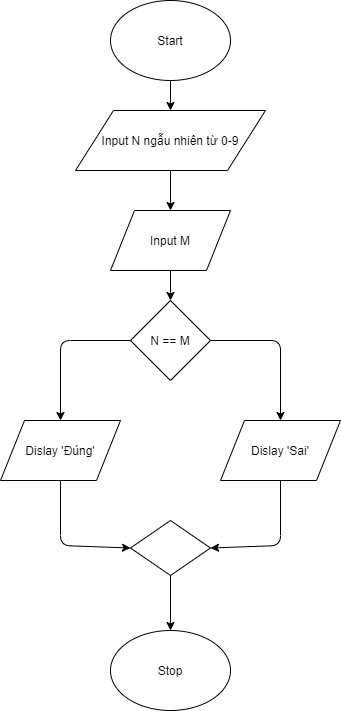

The diagram above was exported from draw.io. Its source (the exported page's mxGraphModel, read from the mxfile embedded in the PNG):
<mxGraphModel dx="1108" dy="433" grid="1" gridSize="10" guides="1" tooltips="1" connect="1" arrows="1" fold="1" page="1" pageScale="1" pageWidth="827" pageHeight="1169" math="0" shadow="0">
  <root>
    <mxCell id="WIyWlLk6GJQsqaUBKTNV-0" />
    <mxCell id="WIyWlLk6GJQsqaUBKTNV-1" parent="WIyWlLk6GJQsqaUBKTNV-0" />
    <mxCell id="hF5qlHWbpACFuIjYCxDg-0" value="Start" style="ellipse;whiteSpace=wrap;html=1;" vertex="1" parent="WIyWlLk6GJQsqaUBKTNV-1">
      <mxGeometry x="260" y="80" width="120" height="80" as="geometry" />
    </mxCell>
    <mxCell id="hF5qlHWbpACFuIjYCxDg-1" value="Input N ngẫu nhiên từ 0-9" style="shape=parallelogram;perimeter=parallelogramPerimeter;whiteSpace=wrap;html=1;" vertex="1" parent="WIyWlLk6GJQsqaUBKTNV-1">
      <mxGeometry x="225" y="190" width="190" height="60" as="geometry" />
    </mxCell>
    <mxCell id="hF5qlHWbpACFuIjYCxDg-2" value="N == M" style="rhombus;whiteSpace=wrap;html=1;" vertex="1" parent="WIyWlLk6GJQsqaUBKTNV-1">
      <mxGeometry x="280" y="380" width="80" height="80" as="geometry" />
    </mxCell>
    <mxCell id="hF5qlHWbpACFuIjYCxDg-5" value="" style="rhombus;whiteSpace=wrap;html=1;" vertex="1" parent="WIyWlLk6GJQsqaUBKTNV-1">
      <mxGeometry x="280" y="600" width="80" height="55" as="geometry" />
    </mxCell>
    <mxCell id="hF5qlHWbpACFuIjYCxDg-6" value="Stop" style="ellipse;whiteSpace=wrap;html=1;" vertex="1" parent="WIyWlLk6GJQsqaUBKTNV-1">
      <mxGeometry x="260" y="710" width="120" height="80" as="geometry" />
    </mxCell>
    <mxCell id="hF5qlHWbpACFuIjYCxDg-7" value="" style="endArrow=classic;html=1;exitX=0.5;exitY=1;exitDx=0;exitDy=0;entryX=0.5;entryY=0;entryDx=0;entryDy=0;" edge="1" parent="WIyWlLk6GJQsqaUBKTNV-1" source="hF5qlHWbpACFuIjYCxDg-0" target="hF5qlHWbpACFuIjYCxDg-1">
      <mxGeometry width="50" height="50" relative="1" as="geometry">
        <mxPoint x="290" y="450" as="sourcePoint" />
        <mxPoint x="340" y="400" as="targetPoint" />
      </mxGeometry>
    </mxCell>
    <mxCell id="hF5qlHWbpACFuIjYCxDg-9" value="" style="endArrow=classic;html=1;exitX=0;exitY=0.5;exitDx=0;exitDy=0;entryX=0.5;entryY=0;entryDx=0;entryDy=0;" edge="1" parent="WIyWlLk6GJQsqaUBKTNV-1" source="hF5qlHWbpACFuIjYCxDg-2" target="hF5qlHWbpACFuIjYCxDg-14">
      <mxGeometry width="50" height="50" relative="1" as="geometry">
        <mxPoint x="290" y="450" as="sourcePoint" />
        <mxPoint x="203" y="498" as="targetPoint" />
        <Array as="points">
          <mxPoint x="210" y="420" />
        </Array>
      </mxGeometry>
    </mxCell>
    <mxCell id="hF5qlHWbpACFuIjYCxDg-10" value="" style="endArrow=classic;html=1;exitX=1;exitY=0.5;exitDx=0;exitDy=0;entryX=0.5;entryY=0;entryDx=0;entryDy=0;" edge="1" parent="WIyWlLk6GJQsqaUBKTNV-1" source="hF5qlHWbpACFuIjYCxDg-2" target="hF5qlHWbpACFuIjYCxDg-15">
      <mxGeometry width="50" height="50" relative="1" as="geometry">
        <mxPoint x="290" y="450" as="sourcePoint" />
        <mxPoint x="445" y="501.02" as="targetPoint" />
        <Array as="points">
          <mxPoint x="430" y="420" />
        </Array>
      </mxGeometry>
    </mxCell>
    <mxCell id="hF5qlHWbpACFuIjYCxDg-11" value="" style="endArrow=classic;html=1;exitX=0.5;exitY=1;exitDx=0;exitDy=0;entryX=0;entryY=0.5;entryDx=0;entryDy=0;" edge="1" parent="WIyWlLk6GJQsqaUBKTNV-1" target="hF5qlHWbpACFuIjYCxDg-5">
      <mxGeometry width="50" height="50" relative="1" as="geometry">
        <mxPoint x="210" y="560" as="sourcePoint" />
        <mxPoint x="340" y="600" as="targetPoint" />
        <Array as="points">
          <mxPoint x="210" y="625" />
        </Array>
      </mxGeometry>
    </mxCell>
    <mxCell id="hF5qlHWbpACFuIjYCxDg-12" value="" style="endArrow=classic;html=1;exitX=0.5;exitY=1;exitDx=0;exitDy=0;entryX=1;entryY=0.5;entryDx=0;entryDy=0;" edge="1" parent="WIyWlLk6GJQsqaUBKTNV-1" target="hF5qlHWbpACFuIjYCxDg-5">
      <mxGeometry width="50" height="50" relative="1" as="geometry">
        <mxPoint x="430" y="560" as="sourcePoint" />
        <mxPoint x="340" y="600" as="targetPoint" />
        <Array as="points">
          <mxPoint x="430" y="625" />
        </Array>
      </mxGeometry>
    </mxCell>
    <mxCell id="hF5qlHWbpACFuIjYCxDg-13" value="" style="endArrow=classic;html=1;exitX=0.5;exitY=1;exitDx=0;exitDy=0;entryX=0.5;entryY=0;entryDx=0;entryDy=0;" edge="1" parent="WIyWlLk6GJQsqaUBKTNV-1" source="hF5qlHWbpACFuIjYCxDg-5" target="hF5qlHWbpACFuIjYCxDg-6">
      <mxGeometry width="50" height="50" relative="1" as="geometry">
        <mxPoint x="290" y="650" as="sourcePoint" />
        <mxPoint x="340" y="600" as="targetPoint" />
      </mxGeometry>
    </mxCell>
    <mxCell id="hF5qlHWbpACFuIjYCxDg-14" value="Dislay 'Đúng'" style="shape=parallelogram;perimeter=parallelogramPerimeter;whiteSpace=wrap;html=1;" vertex="1" parent="WIyWlLk6GJQsqaUBKTNV-1">
      <mxGeometry x="150" y="500" width="120" height="60" as="geometry" />
    </mxCell>
    <mxCell id="hF5qlHWbpACFuIjYCxDg-15" value="Dislay 'Sai'" style="shape=parallelogram;perimeter=parallelogramPerimeter;whiteSpace=wrap;html=1;" vertex="1" parent="WIyWlLk6GJQsqaUBKTNV-1">
      <mxGeometry x="370" y="500" width="120" height="60" as="geometry" />
    </mxCell>
    <mxCell id="hF5qlHWbpACFuIjYCxDg-17" value="Input M" style="shape=parallelogram;perimeter=parallelogramPerimeter;whiteSpace=wrap;html=1;" vertex="1" parent="WIyWlLk6GJQsqaUBKTNV-1">
      <mxGeometry x="260" y="290" width="120" height="60" as="geometry" />
    </mxCell>
    <mxCell id="hF5qlHWbpACFuIjYCxDg-21" value="" style="endArrow=classic;html=1;exitX=0.5;exitY=1;exitDx=0;exitDy=0;entryX=0.5;entryY=0;entryDx=0;entryDy=0;" edge="1" parent="WIyWlLk6GJQsqaUBKTNV-1" source="hF5qlHWbpACFuIjYCxDg-1" target="hF5qlHWbpACFuIjYCxDg-17">
      <mxGeometry width="50" height="50" relative="1" as="geometry">
        <mxPoint x="290" y="350" as="sourcePoint" />
        <mxPoint x="340" y="300" as="targetPoint" />
      </mxGeometry>
    </mxCell>
    <mxCell id="hF5qlHWbpACFuIjYCxDg-22" value="" style="endArrow=classic;html=1;exitX=0.5;exitY=1;exitDx=0;exitDy=0;entryX=0.5;entryY=0;entryDx=0;entryDy=0;" edge="1" parent="WIyWlLk6GJQsqaUBKTNV-1" source="hF5qlHWbpACFuIjYCxDg-17" target="hF5qlHWbpACFuIjYCxDg-2">
      <mxGeometry width="50" height="50" relative="1" as="geometry">
        <mxPoint x="290" y="350" as="sourcePoint" />
        <mxPoint x="340" y="300" as="targetPoint" />
      </mxGeometry>
    </mxCell>
  </root>
</mxGraphModel>